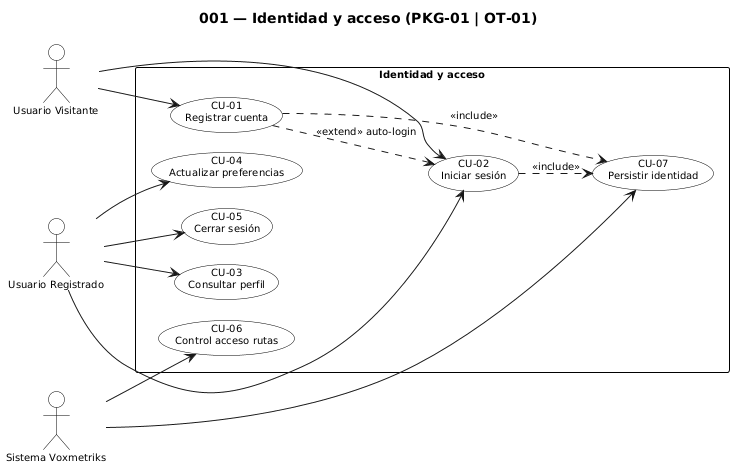

The diagram above was rendered by PlantUML. Its source (embedded in the PNG):
@startuml
skinparam monochrome true
skinparam shadowing false
skinparam packageStyle rectangle
skinparam actorStyle stickman
skinparam defaultFontSize 10
skinparam nodesep 20
skinparam ranksep 24
skinparam usecase {
  BackgroundColor white
  BorderColor black
}
skinparam actor {
  BackgroundColor white
  BorderColor black
}
skinparam rectangle {
  BackgroundColor white
  BorderColor black
}
left to right direction
title 001 — Identidad y acceso (PKG-01 | OT-01)

actor "Usuario Visitante" as Visitor
actor "Usuario Registrado" as User
actor "Sistema Voxmetriks" as Sys

rectangle "Identidad y acceso" {
  usecase "CU-01\nRegistrar cuenta" as CU_01
  usecase "CU-02\nIniciar sesión" as CU_02
  usecase "CU-03\nConsultar perfil" as CU_03
  usecase "CU-04\nActualizar preferencias" as CU_04
  usecase "CU-05\nCerrar sesión" as CU_05
  usecase "CU-06\nControl acceso rutas" as CU_06
  usecase "CU-07\nPersistir identidad" as CU_07
}
Visitor --> CU_01
Visitor --> CU_02
User --> CU_02
User --> CU_03
User --> CU_04
User --> CU_05
Sys --> CU_06
Sys --> CU_07
CU_01 ..> CU_02 : <<extend>> auto-login
CU_02 ..> CU_07 : <<include>>
CU_01 ..> CU_07 : <<include>>
@enduml